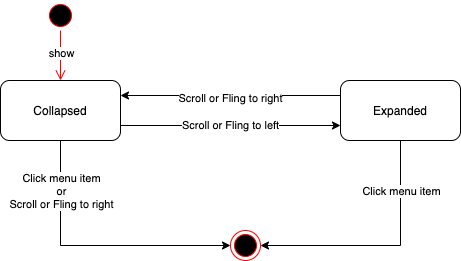

The diagram above was exported from draw.io. Its source (the exported page's mxGraphModel, read from the mxfile embedded in the PNG):
<mxGraphModel dx="2066" dy="1082" grid="1" gridSize="10" guides="1" tooltips="1" connect="1" arrows="1" fold="1" page="1" pageScale="1" pageWidth="827" pageHeight="1169" math="0" shadow="0">
  <root>
    <mxCell id="0" />
    <mxCell id="1" parent="0" />
    <mxCell id="2" value="" style="ellipse;html=1;shape=startState;fillColor=#000000;strokeColor=#ff0000;" vertex="1" parent="1">
      <mxGeometry x="95" y="50" width="30" height="30" as="geometry" />
    </mxCell>
    <mxCell id="3" value="" style="edgeStyle=orthogonalEdgeStyle;html=1;verticalAlign=bottom;endArrow=open;endSize=8;strokeColor=#ff0000;entryX=0.5;entryY=0;entryDx=0;entryDy=0;" edge="1" source="2" target="8" parent="1">
      <mxGeometry relative="1" as="geometry">
        <mxPoint x="110" y="140" as="targetPoint" />
      </mxGeometry>
    </mxCell>
    <mxCell id="4" value="show" style="edgeLabel;html=1;align=center;verticalAlign=middle;resizable=0;points=[];" vertex="1" connectable="0" parent="3">
      <mxGeometry x="-0.12" y="4" relative="1" as="geometry">
        <mxPoint x="-4" as="offset" />
      </mxGeometry>
    </mxCell>
    <mxCell id="5" value="Scroll or Fling to left" style="edgeStyle=orthogonalEdgeStyle;rounded=0;orthogonalLoop=1;jettySize=auto;html=1;exitX=1;exitY=0.75;exitDx=0;exitDy=0;entryX=0;entryY=0.75;entryDx=0;entryDy=0;" edge="1" source="8" target="13" parent="1">
      <mxGeometry relative="1" as="geometry">
        <mxPoint as="offset" />
      </mxGeometry>
    </mxCell>
    <mxCell id="6" style="edgeStyle=orthogonalEdgeStyle;rounded=0;orthogonalLoop=1;jettySize=auto;html=1;exitX=0.5;exitY=1;exitDx=0;exitDy=0;entryX=0;entryY=0.5;entryDx=0;entryDy=0;" edge="1" source="8" target="14" parent="1">
      <mxGeometry relative="1" as="geometry" />
    </mxCell>
    <mxCell id="7" value="Click menu item&lt;br&gt;or&lt;br&gt;Scroll or Fling to right" style="edgeLabel;html=1;align=center;verticalAlign=middle;resizable=0;points=[];" vertex="1" connectable="0" parent="6">
      <mxGeometry x="-0.8145" relative="1" as="geometry">
        <mxPoint y="24" as="offset" />
      </mxGeometry>
    </mxCell>
    <mxCell id="8" value="Collapsed" style="rounded=1;whiteSpace=wrap;html=1;" vertex="1" parent="1">
      <mxGeometry x="50" y="130" width="120" height="60" as="geometry" />
    </mxCell>
    <mxCell id="9" style="edgeStyle=orthogonalEdgeStyle;rounded=0;orthogonalLoop=1;jettySize=auto;html=1;exitX=0;exitY=0.25;exitDx=0;exitDy=0;entryX=1;entryY=0.25;entryDx=0;entryDy=0;" edge="1" source="13" target="8" parent="1">
      <mxGeometry relative="1" as="geometry" />
    </mxCell>
    <mxCell id="10" value="Scroll or Fling to right" style="edgeLabel;html=1;align=center;verticalAlign=middle;resizable=0;points=[];" vertex="1" connectable="0" parent="9">
      <mxGeometry x="-0.1333" y="2" relative="1" as="geometry">
        <mxPoint x="-16" as="offset" />
      </mxGeometry>
    </mxCell>
    <mxCell id="11" style="edgeStyle=orthogonalEdgeStyle;rounded=0;orthogonalLoop=1;jettySize=auto;html=1;exitX=0.5;exitY=1;exitDx=0;exitDy=0;entryX=1;entryY=0.5;entryDx=0;entryDy=0;" edge="1" source="13" target="14" parent="1">
      <mxGeometry relative="1" as="geometry" />
    </mxCell>
    <mxCell id="12" value="Click menu item" style="edgeLabel;html=1;align=center;verticalAlign=middle;resizable=0;points=[];" vertex="1" connectable="0" parent="11">
      <mxGeometry x="-0.8209" relative="1" as="geometry">
        <mxPoint y="28" as="offset" />
      </mxGeometry>
    </mxCell>
    <mxCell id="13" value="Expanded" style="rounded=1;whiteSpace=wrap;html=1;" vertex="1" parent="1">
      <mxGeometry x="390" y="130" width="120" height="60" as="geometry" />
    </mxCell>
    <mxCell id="14" value="" style="ellipse;html=1;shape=endState;fillColor=#000000;strokeColor=#ff0000;" vertex="1" parent="1">
      <mxGeometry x="280" y="280" width="30" height="30" as="geometry" />
    </mxCell>
  </root>
</mxGraphModel>